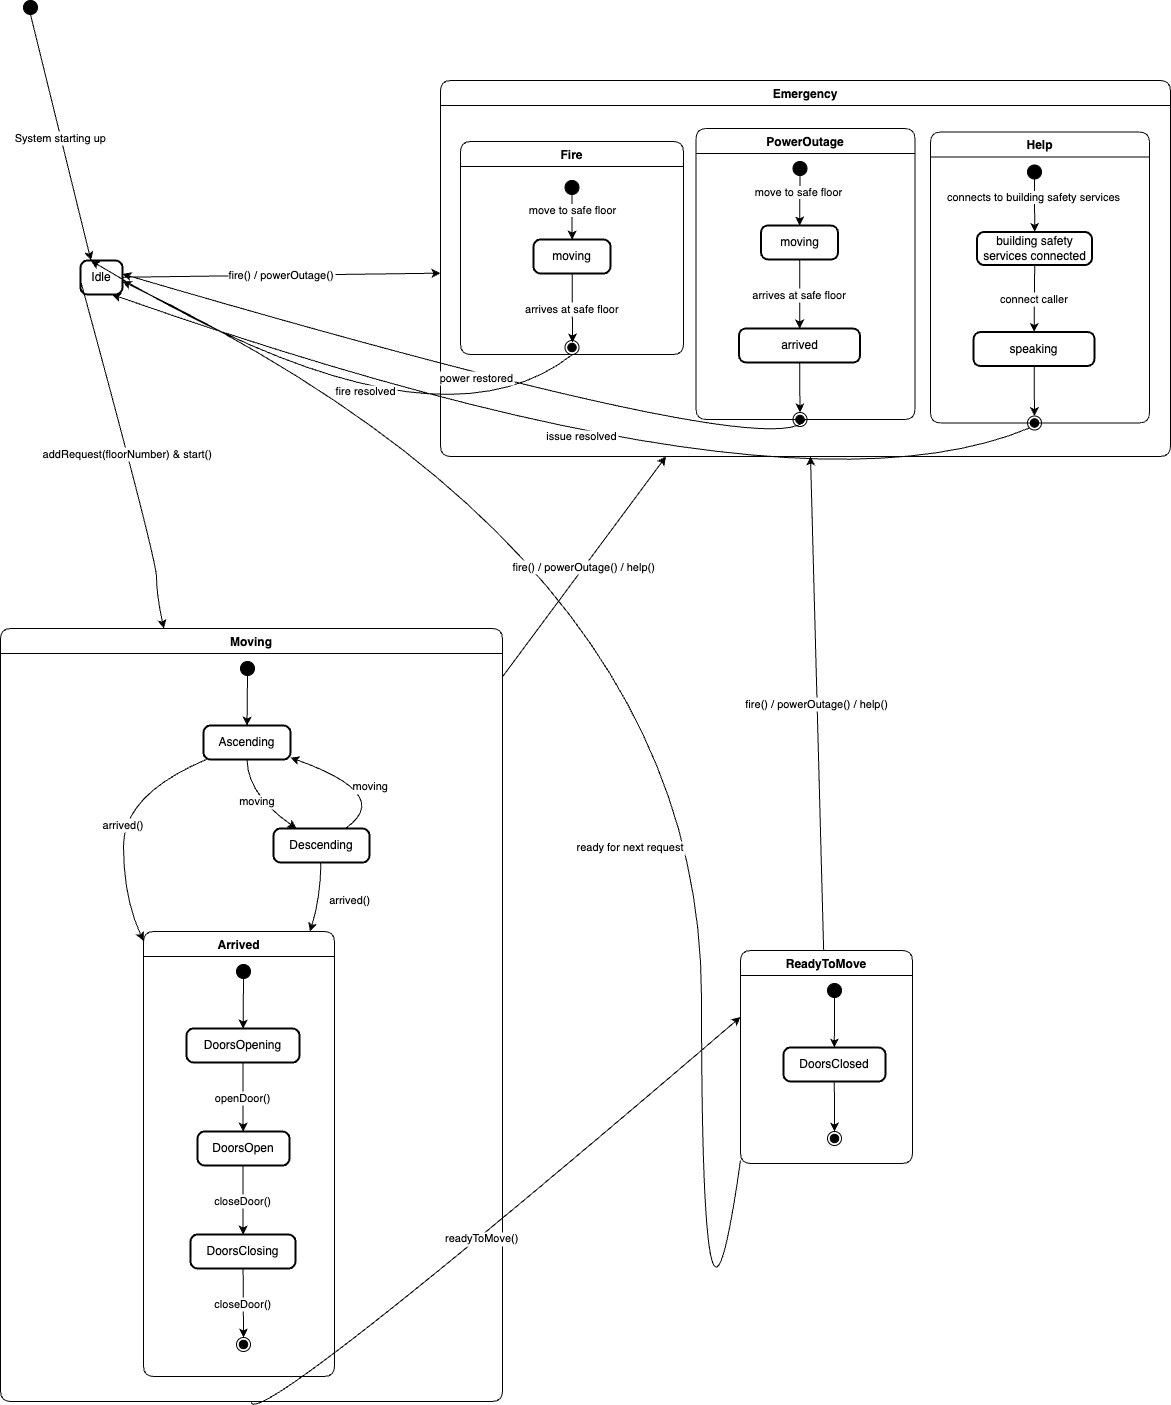

The diagram above was exported from draw.io. Its source (the exported page's mxGraphModel, read from the mxfile embedded in the PNG):
<mxGraphModel dx="1266" dy="743" grid="1" gridSize="10" guides="1" tooltips="1" connect="1" arrows="1" fold="1" page="1" pageScale="1" pageWidth="850" pageHeight="1100" math="0" shadow="0">
  <root>
    <mxCell id="0" />
    <mxCell id="1" parent="0" />
    <mxCell id="eJk6_duSAdWlt1-eus4g-54" value="" style="ellipse;fillColor=strokeColor;" parent="1" vertex="1">
      <mxGeometry x="63" y="20" width="14" height="14" as="geometry" />
    </mxCell>
    <mxCell id="eJk6_duSAdWlt1-eus4g-56" value="Idle" style="rounded=1;absoluteArcSize=1;arcSize=14;whiteSpace=wrap;strokeWidth=2;" parent="1" vertex="1">
      <mxGeometry x="120" y="280" width="42" height="34" as="geometry" />
    </mxCell>
    <mxCell id="eJk6_duSAdWlt1-eus4g-57" value="Moving" style="swimlane;fontStyle=1;align=center;verticalAlign=middle;startSize=25;container=0;collapsible=0;rounded=1;arcSize=14;dropTarget=0;" parent="1" vertex="1">
      <mxGeometry x="40" y="648" width="502" height="773" as="geometry" />
    </mxCell>
    <mxCell id="eJk6_duSAdWlt1-eus4g-58" value="" style="ellipse;fillColor=strokeColor;" parent="eJk6_duSAdWlt1-eus4g-57" vertex="1">
      <mxGeometry x="240" y="33" width="14" height="14" as="geometry" />
    </mxCell>
    <mxCell id="eJk6_duSAdWlt1-eus4g-59" value="Ascending" style="rounded=1;absoluteArcSize=1;arcSize=14;whiteSpace=wrap;strokeWidth=2;" parent="eJk6_duSAdWlt1-eus4g-57" vertex="1">
      <mxGeometry x="203" y="97" width="87" height="34" as="geometry" />
    </mxCell>
    <mxCell id="eJk6_duSAdWlt1-eus4g-60" value="Descending" style="rounded=1;absoluteArcSize=1;arcSize=14;whiteSpace=wrap;strokeWidth=2;" parent="eJk6_duSAdWlt1-eus4g-57" vertex="1">
      <mxGeometry x="273" y="200" width="96" height="34" as="geometry" />
    </mxCell>
    <mxCell id="eJk6_duSAdWlt1-eus4g-61" value="Arrived" style="swimlane;fontStyle=1;align=center;verticalAlign=middle;startSize=25;container=0;collapsible=0;rounded=1;arcSize=14;dropTarget=0;" parent="eJk6_duSAdWlt1-eus4g-57" vertex="1">
      <mxGeometry x="143" y="303" width="191" height="445" as="geometry" />
    </mxCell>
    <mxCell id="eJk6_duSAdWlt1-eus4g-62" value="" style="ellipse;fillColor=strokeColor;" parent="eJk6_duSAdWlt1-eus4g-61" vertex="1">
      <mxGeometry x="93" y="33" width="14" height="14" as="geometry" />
    </mxCell>
    <mxCell id="eJk6_duSAdWlt1-eus4g-63" value="DoorsOpening" style="rounded=1;absoluteArcSize=1;arcSize=14;whiteSpace=wrap;strokeWidth=2;" parent="eJk6_duSAdWlt1-eus4g-61" vertex="1">
      <mxGeometry x="43" y="97" width="113" height="34" as="geometry" />
    </mxCell>
    <mxCell id="eJk6_duSAdWlt1-eus4g-64" value="DoorsOpen" style="rounded=1;absoluteArcSize=1;arcSize=14;whiteSpace=wrap;strokeWidth=2;" parent="eJk6_duSAdWlt1-eus4g-61" vertex="1">
      <mxGeometry x="54" y="200" width="92" height="34" as="geometry" />
    </mxCell>
    <mxCell id="eJk6_duSAdWlt1-eus4g-65" value="DoorsClosing" style="rounded=1;absoluteArcSize=1;arcSize=14;whiteSpace=wrap;strokeWidth=2;" parent="eJk6_duSAdWlt1-eus4g-61" vertex="1">
      <mxGeometry x="47" y="303" width="105" height="34" as="geometry" />
    </mxCell>
    <mxCell id="eJk6_duSAdWlt1-eus4g-66" value="" style="ellipse;shape=endState;fillColor=strokeColor;" parent="eJk6_duSAdWlt1-eus4g-61" vertex="1">
      <mxGeometry x="93" y="406" width="14" height="14" as="geometry" />
    </mxCell>
    <mxCell id="eJk6_duSAdWlt1-eus4g-67" value="" style="curved=1;startArrow=none;;exitX=0.47098214285714285;exitY=1;entryX=0.5008296460176991;entryY=0;rounded=0;" parent="eJk6_duSAdWlt1-eus4g-61" source="eJk6_duSAdWlt1-eus4g-62" target="eJk6_duSAdWlt1-eus4g-63" edge="1">
      <mxGeometry relative="1" as="geometry">
        <Array as="points" />
      </mxGeometry>
    </mxCell>
    <mxCell id="eJk6_duSAdWlt1-eus4g-68" value="openDoor()" style="curved=1;startArrow=none;;exitX=0.5008296460176991;exitY=1;entryX=0.49558423913043476;entryY=0;rounded=0;" parent="eJk6_duSAdWlt1-eus4g-61" source="eJk6_duSAdWlt1-eus4g-63" target="eJk6_duSAdWlt1-eus4g-64" edge="1">
      <mxGeometry relative="1" as="geometry">
        <Array as="points" />
      </mxGeometry>
    </mxCell>
    <mxCell id="eJk6_duSAdWlt1-eus4g-69" value="closeDoor()" style="curved=1;startArrow=none;;exitX=0.49558423913043476;exitY=1;entryX=0.5008928571428571;entryY=0;rounded=0;" parent="eJk6_duSAdWlt1-eus4g-61" source="eJk6_duSAdWlt1-eus4g-64" target="eJk6_duSAdWlt1-eus4g-65" edge="1">
      <mxGeometry relative="1" as="geometry">
        <Array as="points" />
      </mxGeometry>
    </mxCell>
    <mxCell id="eJk6_duSAdWlt1-eus4g-70" value="closeDoor()" style="curved=1;startArrow=none;;exitX=0.5008928571428571;exitY=1;entryX=0.47098214285714285;entryY=0;rounded=0;" parent="eJk6_duSAdWlt1-eus4g-61" source="eJk6_duSAdWlt1-eus4g-65" target="eJk6_duSAdWlt1-eus4g-66" edge="1">
      <mxGeometry relative="1" as="geometry">
        <Array as="points" />
      </mxGeometry>
    </mxCell>
    <mxCell id="eJk6_duSAdWlt1-eus4g-71" value="" style="curved=1;startArrow=none;;exitX=0.46568080357142855;exitY=1;entryX=0.5002244971264368;entryY=0;rounded=0;" parent="eJk6_duSAdWlt1-eus4g-57" source="eJk6_duSAdWlt1-eus4g-58" target="eJk6_duSAdWlt1-eus4g-59" edge="1">
      <mxGeometry relative="1" as="geometry">
        <Array as="points" />
      </mxGeometry>
    </mxCell>
    <mxCell id="eJk6_duSAdWlt1-eus4g-72" value="moving" style="curved=1;startArrow=none;;exitX=0.5002244971264368;exitY=1;entryX=0.23983656009809864;entryY=0;rounded=0;" parent="eJk6_duSAdWlt1-eus4g-57" source="eJk6_duSAdWlt1-eus4g-59" target="eJk6_duSAdWlt1-eus4g-60" edge="1">
      <mxGeometry relative="1" as="geometry">
        <Array as="points">
          <mxPoint x="247" y="166" />
        </Array>
      </mxGeometry>
    </mxCell>
    <mxCell id="eJk6_duSAdWlt1-eus4g-73" value="moving" style="curved=1;startArrow=none;;exitX=0.7480377888602346;exitY=0;entryX=0.9977101293103449;entryY=0.9435707045266573;rounded=0;" parent="eJk6_duSAdWlt1-eus4g-57" source="eJk6_duSAdWlt1-eus4g-60" target="eJk6_duSAdWlt1-eus4g-59" edge="1">
      <mxGeometry relative="1" as="geometry">
        <Array as="points">
          <mxPoint x="394" y="166" />
        </Array>
      </mxGeometry>
    </mxCell>
    <mxCell id="eJk6_duSAdWlt1-eus4g-74" value="arrived()" style="curved=1;startArrow=none;;exitX=0.032423923808726836;exitY=1;entryX=0.0025155431937172773;entryY=0.023442444760753408;rounded=0;" parent="eJk6_duSAdWlt1-eus4g-57" source="eJk6_duSAdWlt1-eus4g-59" target="eJk6_duSAdWlt1-eus4g-61" edge="1">
      <mxGeometry relative="1" as="geometry">
        <Array as="points">
          <mxPoint x="123" y="166" />
          <mxPoint x="123" y="269" />
        </Array>
      </mxGeometry>
    </mxCell>
    <mxCell id="eJk6_duSAdWlt1-eus4g-75" value="arrived()" style="curved=1;startArrow=none;;exitX=0.4939371744791667;exitY=1;entryX=0.8717187563662477;entryY=0;rounded=0;" parent="eJk6_duSAdWlt1-eus4g-57" source="eJk6_duSAdWlt1-eus4g-60" target="eJk6_duSAdWlt1-eus4g-61" edge="1">
      <mxGeometry x="-0.0083" y="30" relative="1" as="geometry">
        <Array as="points">
          <mxPoint x="320" y="269" />
        </Array>
        <mxPoint x="1" y="-6" as="offset" />
      </mxGeometry>
    </mxCell>
    <mxCell id="eJk6_duSAdWlt1-eus4g-76" value="ReadyToMove" style="swimlane;fontStyle=1;align=center;verticalAlign=middle;startSize=25;container=0;collapsible=0;rounded=1;arcSize=14;dropTarget=0;" parent="1" vertex="1">
      <mxGeometry x="780" y="970" width="172" height="213" as="geometry" />
    </mxCell>
    <mxCell id="eJk6_duSAdWlt1-eus4g-77" value="" style="ellipse;fillColor=strokeColor;" parent="eJk6_duSAdWlt1-eus4g-76" vertex="1">
      <mxGeometry x="87" y="33" width="14" height="14" as="geometry" />
    </mxCell>
    <mxCell id="eJk6_duSAdWlt1-eus4g-78" value="DoorsClosed" style="rounded=1;absoluteArcSize=1;arcSize=14;whiteSpace=wrap;strokeWidth=2;" parent="eJk6_duSAdWlt1-eus4g-76" vertex="1">
      <mxGeometry x="43" y="97" width="102" height="34" as="geometry" />
    </mxCell>
    <mxCell id="eJk6_duSAdWlt1-eus4g-79" value="" style="ellipse;shape=endState;fillColor=strokeColor;" parent="eJk6_duSAdWlt1-eus4g-76" vertex="1">
      <mxGeometry x="87" y="181" width="14" height="14" as="geometry" />
    </mxCell>
    <mxCell id="eJk6_duSAdWlt1-eus4g-80" value="" style="curved=1;startArrow=none;;exitX=0.48828125;exitY=1;entryX=0.4983915441176471;entryY=0;rounded=0;" parent="eJk6_duSAdWlt1-eus4g-76" source="eJk6_duSAdWlt1-eus4g-77" target="eJk6_duSAdWlt1-eus4g-78" edge="1">
      <mxGeometry relative="1" as="geometry">
        <Array as="points" />
      </mxGeometry>
    </mxCell>
    <mxCell id="eJk6_duSAdWlt1-eus4g-81" value="" style="curved=1;startArrow=none;;exitX=0.4983915441176471;exitY=1;entryX=0.48828125;entryY=0;rounded=0;" parent="eJk6_duSAdWlt1-eus4g-76" source="eJk6_duSAdWlt1-eus4g-78" target="eJk6_duSAdWlt1-eus4g-79" edge="1">
      <mxGeometry relative="1" as="geometry">
        <Array as="points" />
      </mxGeometry>
    </mxCell>
    <mxCell id="eJk6_duSAdWlt1-eus4g-82" value="Emergency" style="swimlane;fontStyle=1;align=center;verticalAlign=middle;startSize=25;container=0;collapsible=0;rounded=1;arcSize=14;dropTarget=0;" parent="1" vertex="1">
      <mxGeometry x="480" y="100" width="730" height="376" as="geometry" />
    </mxCell>
    <mxCell id="eJk6_duSAdWlt1-eus4g-83" value="Fire" style="swimlane;fontStyle=1;align=center;verticalAlign=middle;startSize=25;container=0;collapsible=0;rounded=1;arcSize=14;dropTarget=0;" parent="1" vertex="1">
      <mxGeometry x="500" y="161" width="223" height="213" as="geometry" />
    </mxCell>
    <mxCell id="eJk6_duSAdWlt1-eus4g-89" value="PowerOutage" style="swimlane;fontStyle=1;align=center;verticalAlign=middle;startSize=25;container=0;collapsible=0;rounded=1;arcSize=14;dropTarget=0;" parent="1" vertex="1">
      <mxGeometry x="735.5" y="148" width="219" height="291" as="geometry" />
    </mxCell>
    <mxCell id="eJk6_duSAdWlt1-eus4g-90" value="" style="ellipse;fillColor=strokeColor;" parent="eJk6_duSAdWlt1-eus4g-89" vertex="1">
      <mxGeometry x="97" y="33" width="14" height="14" as="geometry" />
    </mxCell>
    <mxCell id="eJk6_duSAdWlt1-eus4g-91" value="moving" style="rounded=1;absoluteArcSize=1;arcSize=14;whiteSpace=wrap;strokeWidth=2;" parent="eJk6_duSAdWlt1-eus4g-89" vertex="1">
      <mxGeometry x="65" y="97" width="77" height="34" as="geometry" />
    </mxCell>
    <mxCell id="eJk6_duSAdWlt1-eus4g-92" value="arrived" style="rounded=1;absoluteArcSize=1;arcSize=14;whiteSpace=wrap;strokeWidth=2;" parent="eJk6_duSAdWlt1-eus4g-89" vertex="1">
      <mxGeometry x="43" y="200" width="121" height="34" as="geometry" />
    </mxCell>
    <mxCell id="eJk6_duSAdWlt1-eus4g-93" value="" style="ellipse;shape=endState;fillColor=strokeColor;" parent="eJk6_duSAdWlt1-eus4g-89" vertex="1">
      <mxGeometry x="97" y="284" width="14" height="14" as="geometry" />
    </mxCell>
    <mxCell id="eJk6_duSAdWlt1-eus4g-94" value="" style="curved=1;startArrow=none;;exitX=0.47377232142857145;exitY=1;entryX=0.5017248376623377;entryY=0;rounded=0;" parent="eJk6_duSAdWlt1-eus4g-89" source="eJk6_duSAdWlt1-eus4g-90" target="eJk6_duSAdWlt1-eus4g-91" edge="1">
      <mxGeometry relative="1" as="geometry">
        <Array as="points" />
      </mxGeometry>
    </mxCell>
    <mxCell id="eJk6_duSAdWlt1-eus4g-107" value="move to safe floor" style="edgeLabel;html=1;align=center;verticalAlign=middle;resizable=0;points=[];" parent="eJk6_duSAdWlt1-eus4g-94" vertex="1" connectable="0">
      <mxGeometry x="-0.3394" y="-2" relative="1" as="geometry">
        <mxPoint as="offset" />
      </mxGeometry>
    </mxCell>
    <mxCell id="eJk6_duSAdWlt1-eus4g-95" value="arrives at safe floor" style="curved=1;startArrow=none;;exitX=0.5017248376623377;exitY=1;entryX=0.5010976239669421;entryY=0;rounded=0;" parent="eJk6_duSAdWlt1-eus4g-89" source="eJk6_duSAdWlt1-eus4g-91" target="eJk6_duSAdWlt1-eus4g-92" edge="1">
      <mxGeometry relative="1" as="geometry">
        <Array as="points" />
      </mxGeometry>
    </mxCell>
    <mxCell id="eJk6_duSAdWlt1-eus4g-96" value="" style="curved=1;startArrow=none;;exitX=0.5010976239669421;exitY=1;entryX=0.47377232142857145;entryY=0;rounded=0;" parent="eJk6_duSAdWlt1-eus4g-89" source="eJk6_duSAdWlt1-eus4g-92" target="eJk6_duSAdWlt1-eus4g-93" edge="1">
      <mxGeometry relative="1" as="geometry">
        <Array as="points" />
      </mxGeometry>
    </mxCell>
    <mxCell id="eJk6_duSAdWlt1-eus4g-97" value="System starting up" style="curved=1;startArrow=none;;exitX=0.5301339285714286;exitY=1;entryX=0.25;entryY=0;rounded=0;entryDx=0;entryDy=0;" parent="1" source="eJk6_duSAdWlt1-eus4g-54" target="eJk6_duSAdWlt1-eus4g-56" edge="1">
      <mxGeometry relative="1" as="geometry">
        <Array as="points" />
        <mxPoint x="70.4098214285716" y="273" as="targetPoint" />
      </mxGeometry>
    </mxCell>
    <mxCell id="eJk6_duSAdWlt1-eus4g-99" value="addRequest(floorNumber) &amp; start()" style="curved=1;startArrow=none;;exitX=-0.011067708333333334;exitY=0.5847134799744621;entryX=0.3254248815308836;entryY=0;rounded=0;" parent="1" source="eJk6_duSAdWlt1-eus4g-56" target="eJk6_duSAdWlt1-eus4g-57" edge="1">
      <mxGeometry relative="1" as="geometry">
        <Array as="points">
          <mxPoint x="196" y="579" />
          <mxPoint x="196" y="614" />
        </Array>
      </mxGeometry>
    </mxCell>
    <mxCell id="eJk6_duSAdWlt1-eus4g-100" value="readyToMove()" style="curved=1;startArrow=none;;exitX=0.498988421314741;exitY=1;entryX=-0.0005223473837209302;entryY=0.3120091369000544;rounded=0;" parent="1" source="eJk6_duSAdWlt1-eus4g-57" target="eJk6_duSAdWlt1-eus4g-76" edge="1">
      <mxGeometry x="-0.0001" relative="1" as="geometry">
        <Array as="points">
          <mxPoint x="290" y="1456" />
        </Array>
        <mxPoint as="offset" />
      </mxGeometry>
    </mxCell>
    <mxCell id="eJk6_duSAdWlt1-eus4g-101" value="ready for next request" style="curved=1;startArrow=none;;entryX=0.9844680059523809;entryY=0.6075689318046751;rounded=0;" parent="1" target="eJk6_duSAdWlt1-eus4g-56" edge="1">
      <mxGeometry x="-0.0343" y="71" relative="1" as="geometry">
        <Array as="points">
          <mxPoint x="741" y="1456" />
          <mxPoint x="741" y="579" />
        </Array>
        <mxPoint as="offset" />
        <mxPoint x="780" y="1180" as="sourcePoint" />
      </mxGeometry>
    </mxCell>
    <mxCell id="eJk6_duSAdWlt1-eus4g-102" value="fire() / powerOutage() / help()" style="curved=1;startArrow=none;;rounded=0;" parent="1" source="eJk6_duSAdWlt1-eus4g-57" target="eJk6_duSAdWlt1-eus4g-82" edge="1">
      <mxGeometry relative="1" as="geometry">
        <Array as="points" />
      </mxGeometry>
    </mxCell>
    <mxCell id="eJk6_duSAdWlt1-eus4g-103" value="fire() / powerOutage()" style="curved=1;startArrow=none;;rounded=0;" parent="1" source="eJk6_duSAdWlt1-eus4g-56" target="eJk6_duSAdWlt1-eus4g-82" edge="1">
      <mxGeometry relative="1" as="geometry">
        <Array as="points" />
      </mxGeometry>
    </mxCell>
    <mxCell id="eJk6_duSAdWlt1-eus4g-104" value="fire() / powerOutage() / help()" style="curved=1;startArrow=none;;rounded=0;" parent="1" source="eJk6_duSAdWlt1-eus4g-76" target="eJk6_duSAdWlt1-eus4g-82" edge="1">
      <mxGeometry relative="1" as="geometry">
        <Array as="points" />
      </mxGeometry>
    </mxCell>
    <mxCell id="eJk6_duSAdWlt1-eus4g-105" value="fire resolved" style="curved=1;startArrow=none;;exitX=0.5022246356502242;exitY=1;entryX=0.2474166016527969;entryY=0;rounded=0;" parent="1" source="eJk6_duSAdWlt1-eus4g-83" target="eJk6_duSAdWlt1-eus4g-56" edge="1">
      <mxGeometry x="-0.047" y="-31" relative="1" as="geometry">
        <Array as="points">
          <mxPoint x="470" y="486" />
        </Array>
        <mxPoint as="offset" />
      </mxGeometry>
    </mxCell>
    <mxCell id="eJk6_duSAdWlt1-eus4g-106" value="power restored" style="curved=1;startArrow=none;;exitX=0.49919519472361806;exitY=1;entryX=0.9844680059523809;entryY=0.40069935713328547;rounded=0;" parent="1" source="eJk6_duSAdWlt1-eus4g-89" target="eJk6_duSAdWlt1-eus4g-56" edge="1">
      <mxGeometry relative="1" as="geometry">
        <Array as="points">
          <mxPoint x="819" y="486" />
        </Array>
      </mxGeometry>
    </mxCell>
    <mxCell id="eJk6_duSAdWlt1-eus4g-109" value="moving" style="rounded=1;absoluteArcSize=1;arcSize=14;whiteSpace=wrap;strokeWidth=2;" parent="1" vertex="1">
      <mxGeometry x="573" y="259" width="77" height="34" as="geometry" />
    </mxCell>
    <mxCell id="eJk6_duSAdWlt1-eus4g-110" value="" style="curved=1;startArrow=none;;exitX=0.47377232142857145;exitY=1;entryX=0.5017248376623377;entryY=0;rounded=0;" parent="1" source="eJk6_duSAdWlt1-eus4g-113" target="eJk6_duSAdWlt1-eus4g-109" edge="1">
      <mxGeometry relative="1" as="geometry">
        <Array as="points" />
        <mxPoint x="612" y="209" as="sourcePoint" />
      </mxGeometry>
    </mxCell>
    <mxCell id="eJk6_duSAdWlt1-eus4g-112" value="arrives at safe floor" style="curved=1;startArrow=none;;exitX=0.5017248376623377;exitY=1;entryX=0.5010976239669421;entryY=0;rounded=0;" parent="1" source="eJk6_duSAdWlt1-eus4g-109" edge="1">
      <mxGeometry relative="1" as="geometry">
        <Array as="points" />
        <mxPoint x="612" y="362" as="targetPoint" />
      </mxGeometry>
    </mxCell>
    <mxCell id="eJk6_duSAdWlt1-eus4g-114" value="" style="curved=1;startArrow=none;;exitX=0.47377232142857145;exitY=1;entryX=0.5017248376623377;entryY=0;rounded=0;" parent="1" target="eJk6_duSAdWlt1-eus4g-113" edge="1">
      <mxGeometry relative="1" as="geometry">
        <Array as="points" />
        <mxPoint x="612" y="209" as="sourcePoint" />
        <mxPoint x="612" y="259" as="targetPoint" />
      </mxGeometry>
    </mxCell>
    <mxCell id="eJk6_duSAdWlt1-eus4g-115" value="move to safe floor" style="edgeLabel;html=1;align=center;verticalAlign=middle;resizable=0;points=[];" parent="eJk6_duSAdWlt1-eus4g-114" vertex="1" connectable="0">
      <mxGeometry x="-0.3394" y="-2" relative="1" as="geometry">
        <mxPoint x="-2" y="24" as="offset" />
      </mxGeometry>
    </mxCell>
    <mxCell id="eJk6_duSAdWlt1-eus4g-113" value="" style="ellipse;fillColor=strokeColor;" parent="1" vertex="1">
      <mxGeometry x="604.5" y="200" width="14" height="14" as="geometry" />
    </mxCell>
    <mxCell id="eJk6_duSAdWlt1-eus4g-116" value="" style="ellipse;shape=endState;fillColor=strokeColor;" parent="1" vertex="1">
      <mxGeometry x="604.5" y="360" width="14" height="14" as="geometry" />
    </mxCell>
    <mxCell id="hPuweU982s4HxaD2iT_V-1" value="Help" style="swimlane;fontStyle=1;align=center;verticalAlign=middle;startSize=25;container=0;collapsible=0;rounded=1;arcSize=14;dropTarget=0;" parent="1" vertex="1">
      <mxGeometry x="970" y="151.5" width="219" height="291" as="geometry" />
    </mxCell>
    <mxCell id="hPuweU982s4HxaD2iT_V-2" value="" style="ellipse;fillColor=strokeColor;" parent="hPuweU982s4HxaD2iT_V-1" vertex="1">
      <mxGeometry x="97" y="33" width="14" height="14" as="geometry" />
    </mxCell>
    <mxCell id="hPuweU982s4HxaD2iT_V-3" value="building safety services connected" style="rounded=1;absoluteArcSize=1;arcSize=14;whiteSpace=wrap;strokeWidth=2;" parent="hPuweU982s4HxaD2iT_V-1" vertex="1">
      <mxGeometry x="46.5" y="100" width="115" height="33" as="geometry" />
    </mxCell>
    <mxCell id="hPuweU982s4HxaD2iT_V-4" value="speaking" style="rounded=1;absoluteArcSize=1;arcSize=14;whiteSpace=wrap;strokeWidth=2;" parent="hPuweU982s4HxaD2iT_V-1" vertex="1">
      <mxGeometry x="43" y="200" width="121" height="34" as="geometry" />
    </mxCell>
    <mxCell id="hPuweU982s4HxaD2iT_V-5" value="" style="ellipse;shape=endState;fillColor=strokeColor;" parent="hPuweU982s4HxaD2iT_V-1" vertex="1">
      <mxGeometry x="97" y="284" width="14" height="14" as="geometry" />
    </mxCell>
    <mxCell id="hPuweU982s4HxaD2iT_V-6" value="" style="curved=1;startArrow=none;;exitX=0.47377232142857145;exitY=1;entryX=0.5017248376623377;entryY=0;rounded=0;" parent="hPuweU982s4HxaD2iT_V-1" source="hPuweU982s4HxaD2iT_V-2" target="hPuweU982s4HxaD2iT_V-3" edge="1">
      <mxGeometry relative="1" as="geometry">
        <Array as="points" />
      </mxGeometry>
    </mxCell>
    <mxCell id="hPuweU982s4HxaD2iT_V-7" value="connects to building safety services" style="edgeLabel;html=1;align=center;verticalAlign=middle;resizable=0;points=[];" parent="hPuweU982s4HxaD2iT_V-6" vertex="1" connectable="0">
      <mxGeometry x="-0.3394" y="-2" relative="1" as="geometry">
        <mxPoint as="offset" />
      </mxGeometry>
    </mxCell>
    <mxCell id="hPuweU982s4HxaD2iT_V-8" value="connect caller" style="curved=1;startArrow=none;;exitX=0.5017248376623377;exitY=1;entryX=0.5010976239669421;entryY=0;rounded=0;" parent="hPuweU982s4HxaD2iT_V-1" source="hPuweU982s4HxaD2iT_V-3" target="hPuweU982s4HxaD2iT_V-4" edge="1">
      <mxGeometry relative="1" as="geometry">
        <Array as="points" />
      </mxGeometry>
    </mxCell>
    <mxCell id="hPuweU982s4HxaD2iT_V-9" value="" style="curved=1;startArrow=none;;exitX=0.5010976239669421;exitY=1;entryX=0.47377232142857145;entryY=0;rounded=0;" parent="hPuweU982s4HxaD2iT_V-1" source="hPuweU982s4HxaD2iT_V-4" target="hPuweU982s4HxaD2iT_V-5" edge="1">
      <mxGeometry relative="1" as="geometry">
        <Array as="points" />
      </mxGeometry>
    </mxCell>
    <mxCell id="hPuweU982s4HxaD2iT_V-10" value="issue resolved" style="curved=1;startArrow=none;;exitX=0;exitY=1;entryX=0.75;entryY=1;rounded=0;exitDx=0;exitDy=0;entryDx=0;entryDy=0;" parent="1" source="hPuweU982s4HxaD2iT_V-5" target="eJk6_duSAdWlt1-eus4g-56" edge="1">
      <mxGeometry x="-0.0016" y="-22" relative="1" as="geometry">
        <Array as="points">
          <mxPoint x="824" y="550" />
        </Array>
        <mxPoint x="850" y="503" as="sourcePoint" />
        <mxPoint x="167" y="358" as="targetPoint" />
        <mxPoint as="offset" />
      </mxGeometry>
    </mxCell>
  </root>
</mxGraphModel>